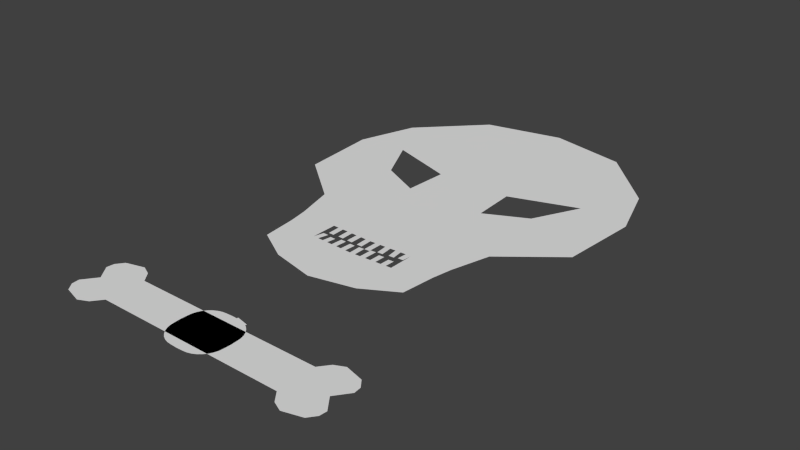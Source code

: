 # Source: pirate02.blend  (saved by Blender 2.68.0; exported with 4.5.12 LTS)
import bpy
from mathutils import Matrix  # noqa: F401  (used for matrix-valued properties, if any)

bpy.ops.wm.read_factory_settings(use_empty=True)
scene = bpy.context.scene
scene.name = 'Scene'

# ---- collections
col_collection_1 = bpy.data.collections.new('Collection 1'); scene.collection.children.link(col_collection_1)

# ---- world
world_world = bpy.data.worlds.new('World'); scene.world = world_world
world_world.color = (0.05088, 0.05088, 0.05088)
world_world.use_sun_shadow = False
world_world.sun_shadow_jitter_overblur = 0.0
world_world.cycles.sampling_method = 'MANUAL'
world_world.cycles.sample_map_resolution = 256

# ---- meshes
me_plane_009 = bpy.data.meshes.new('Plane.009')
me_plane_009.from_pydata([(0.5781, -0.116, 0.0), (0.684, 0.0, 0.0), (0.5781, 0.116, 0.0), (0.684, 0.2028, 0.0), (0.0, -0.116, 0.0), (0.0, 0.116, 0.0), (0.5781, 0.0, 0.0), (0.684, -0.2028, 0.0), (0.0, 0.0, 0.0), (0.7723, 0.0, 0.0), (0.8303, 0.1266, 0.0), (0.8303, -0.1266, 0.0), (0.6252, 0.1755, 0.0), (0.6252, 0.0, 0.0), (0.5781, 0.05802, 0.0), (0.6252, -0.1755, 0.0), (0.3119, -0.116, 0.0), (0.3119, 0.116, 0.0), (0.5781, -0.05802, 0.0), (0.684, -0.1014, 0.0), (0.0, 0.05802, 0.0), (0.0, -0.05802, 0.0), (0.684, 0.1014, 0.0), (0.3119, 0.0, 0.0), (0.8347, -0.08213, 0.0), (0.8347, 0.08213, 0.0), (0.7237, 0.0, 0.0), (0.795, 0.1723, 0.0), (0.795, -0.1723, 0.0), (0.3119, 0.05802, 0.0), (0.6252, 0.08773, 0.0), (0.6252, -0.08773, 0.0), (0.3119, -0.05802, 0.0), (0.7594, 0.09177, 0.0), (0.7594, -0.09177, 0.0)], [], [(29, 14, 2, 17), (30, 13, 1, 22), (31, 15, 7, 19), (32, 18, 6, 23), (33, 26, 9, 25), (34, 28, 11, 24), (20, 29, 17, 5), (8, 23, 29, 20), (23, 6, 14, 29), (12, 30, 22, 3), (2, 14, 30, 12), (14, 6, 13, 30), (13, 31, 19, 1), (6, 18, 31, 13), (18, 0, 15, 31), (21, 32, 23, 8), (4, 16, 32, 21), (16, 0, 18, 32), (27, 33, 25, 10), (3, 22, 33, 27), (22, 1, 26, 33), (26, 34, 24, 9), (1, 19, 34, 26), (19, 7, 28, 34)])
me_plane_009.use_remesh_preserve_volume = False
me_plane_009.use_remesh_preserve_attributes = False
me_plane_009.use_mirror_vertex_groups = False
me_plane_009.update()
me_plane_008 = bpy.data.meshes.new('Plane.008')
me_plane_008.from_pydata([(0.468, 0.8419, 0.0), (-0.468, 0.8419, 0.0), (0.8273, 2.496, 0.0), (-0.8273, 2.496, 0.0), (0.0, 0.6658, 0.0), (0.0, 2.963, 0.0), (0.9054, 1.666, 0.0), (-0.9054, 1.666, 0.0), (0.0, 1.773, 0.0), (-0.2668, 0.7261, 0.0), (-0.4716, 2.861, 0.0), (0.9431, 2.141, 0.0), (-0.576, 1.401, 0.0), (0.2668, 0.7261, 0.0), (0.4716, 2.861, 0.0), (0.576, 1.401, 0.0), (-0.9431, 2.141, 0.0), (0.0, 2.057, 0.0), (0.0, 1.369, 0.0), (-0.5, 1.896, 0.0), (0.5, 1.896, 0.0), (0.6406, 2.177, 0.0), (-0.6406, 2.177, 0.0), (-0.2668, 1.401, 0.0), (0.2668, 1.401, 0.0), (-0.2358, 2.041, 0.0), (-0.25, 1.773, 0.0), (0.25, 1.773, 0.0), (0.2358, 2.041, 0.0), (-0.5117, 1.168, 0.0), (-0.4898, 1.049, 0.0), (0.5117, 1.168, 0.0), (0.4898, 1.049, 0.0), (0.0, 1.138, 0.0), (0.0, 0.978, 0.0), (-0.2668, 1.147, 0.0), (-0.2668, 0.9899, 0.0), (0.2668, 1.147, 0.0), (0.2668, 0.9899, 0.0), (-0.1334, 0.9839, 0.0), (-0.06669, 0.981, 0.0), (-0.2001, 0.9869, 0.0), (0.1334, 0.9839, 0.0), (0.06669, 0.981, 0.0), (0.2001, 0.9869, 0.0), (-0.1334, 1.142, 0.0), (0.1334, 1.142, 0.0), (-0.2001, 1.145, 0.0), (0.06669, 1.14, 0.0), (-0.06669, 1.14, 0.0), (0.2001, 1.145, 0.0), (0.1667, 0.9854, 0.0), (0.1, 0.9825, 0.0), (0.2334, 0.9884, 0.0), (-0.1, 0.9825, 0.0), (0.03335, 1.139, 0.0), (0.03335, 0.9795, 0.0), (-0.2334, 1.146, 0.0), (-0.2334, 0.9884, 0.0), (-0.03335, 0.9795, 0.0), (0.2334, 1.146, 0.0), (-0.03335, 1.139, 0.0), (-0.1667, 1.144, 0.0), (0.1, 1.141, 0.0), (-0.1, 1.141, 0.0), (0.1667, 1.144, 0.0), (-0.1981, 1.067, 0.0), (-0.2314, 1.068, 0.0), (-0.1314, 1.068, 0.0), (-0.1648, 1.07, 0.0), (-0.06669, 1.066, 0.0), (-0.1, 1.067, 0.0), (0.002956, 1.064, 0.0), (-0.03039, 1.065, 0.0), (0.06669, 1.054, -1.348e-11), (0.03335, 1.052, -1.348e-11), (0.1403, 1.071, 0.0), (0.1069, 1.07, 0.0), (0.2089, 1.08, 0.0), (0.1756, 1.078, 0.0), (0.2618, 1.089, 0.0), (0.2285, 1.088, 0.0), (0.202, 1.046, 0.0), (0.2354, 1.048, 0.0), (0.1347, 1.051, -1.926e-12), (0.168, 1.053, -1.926e-12), (0.0685, 1.063, 3.275e-11), (0.1018, 1.065, 3.275e-11), (-0.001642, 1.051, 1.541e-11), (0.0317, 1.053, 1.541e-11), (-0.06275, 1.049, 1.445e-11), (-0.0294, 1.048, 1.445e-11), (-0.1667, 0.9854, 0.0), (-0.1283, 1.054, 1.83e-11), (-0.09494, 1.052, 1.83e-11), (-0.1922, 1.04, 0.0), (-0.1588, 1.039, 0.0), (-0.251, 1.049, 0.0), (-0.2176, 1.048, 0.0)], [], [(21, 11, 2, 14), (22, 25, 17, 5, 10), (23, 18, 8, 26, 19), (24, 15, 6, 20), (17, 28, 21, 14, 5), (20, 6, 11, 21), (16, 22, 10, 3), (7, 19, 22, 16), (12, 23, 19, 7), (29, 35, 23, 12), (35, 57, 47, 62, 45, 64, 49, 61, 33, 18, 23), (18, 24, 20, 27, 8), (33, 55, 48, 63, 46, 65, 50, 60, 37, 24, 18), (37, 31, 15, 24), (1, 9, 36, 30), (30, 36, 35, 29), (4, 13, 38, 53, 44, 51, 42, 52, 43, 56, 34), (13, 0, 32, 38), (38, 32, 31, 37), (47, 57, 67, 66), (45, 62, 69, 68), (49, 64, 71, 70), (33, 61, 73, 72), (48, 55, 75, 74), (46, 63, 77, 76), (50, 65, 79, 78), (37, 60, 81, 80), (44, 53, 83, 82), (42, 51, 85, 84), (43, 52, 87, 86), (34, 56, 89, 88), (40, 59, 91, 90), (36, 58, 98, 97), (9, 4, 34, 59, 40, 54, 39, 92, 41, 58, 36), (39, 54, 94, 93), (41, 92, 96, 95), (27, 28, 17, 8), (17, 25, 26, 8)])
me_plane_008.use_remesh_preserve_volume = False
me_plane_008.use_remesh_preserve_attributes = False
me_plane_008.use_mirror_vertex_groups = False
me_plane_008.update()
me_plane = bpy.data.meshes.new('Plane')
me_plane.from_pydata([(0.9984, 1.521, 0.0), (0.2521, 1.686, 0.0), (1.019, 1.614, 0.0), (0.2724, 1.778, 0.0), (0.394, -1.684, 0.0), (1.684, -0.394, 0.0), (0.6456, -1.659, 0.0), (1.306, -1.306, 0.0), (1.586, -0.8876, 0.0), (1.659, -0.6456, 0.0), (-1.684, -0.394, 0.0), (-0.6456, -1.659, 0.0), (-0.8876, -1.586, 0.0), (-1.306, -1.306, 0.0), (-1.467, -1.111, 0.0), (-1.586, -0.8876, 0.0), (-1.659, -0.6456, 0.0), (1.586, 0.8876, 0.0), (1.659, 0.6456, 0.0), (-1.701, 0.0, 0.0), (-0.6456, 1.659, 0.0), (-0.8876, 1.586, 0.0), (-1.111, 1.467, 0.0), (-1.306, 1.306, 0.0), (-1.467, 1.111, 0.0), (-0.394, -1.684, 0.0), (-1.111, -1.467, 0.0), (0.0, -1.701, 0.0), (0.8876, -1.586, 0.0), (1.111, -1.467, 0.0), (1.467, -1.111, 0.0), (-0.394, 1.684, 0.0), (-1.684, 0.394, 0.0), (-1.586, 0.8876, 0.0), (-1.659, 0.6456, 0.0), (0.0, 1.701, 0.0), (1.701, 0.0, 0.0), (1.684, 0.394, 0.0), (1.111, 1.467, 0.0), (1.306, 1.306, 0.0), (1.467, 1.111, 0.0), (0.2531, 1.69, 0.0), (0.9994, 1.526, 0.0), (0.0, 1.12, 0.0), (-1.088, 0.7981, 0.0), (1.088, 0.7981, 0.0), (-1.451, 0.4479, 0.0), (1.451, 0.4479, 0.0), (-0.6002, 1.042, 0.0), (0.6002, 1.042, 0.0)], [], [(0, 42, 2, 3, 1), (6, 4, 27, 25, 11, 12, 26, 13, 14, 15, 16, 10, 19, 46, 44, 48, 43, 49, 45, 47, 36, 5, 9, 8, 30, 7, 29, 28), (42, 0, 1, 41, 35, 31, 20, 21, 22, 23, 24, 33, 34, 32, 19, 46, 44, 48, 43, 49, 45, 47, 36, 37, 18, 17, 40, 39, 38)])
_ca = me_plane.color_attributes.new('Col', 'BYTE_COLOR', 'CORNER')
_ca.data.foreach_set('color', [0.0, 0.0, 0.0, 1.0, 0.0, 0.0, 0.0, 1.0, 0.0, 0.0, 0.0, 1.0, 0.0, 0.0, 0.0, 1.0, 0.0, 0.0, 0.0, 1.0, 0.0, 0.0, 0.0, 1.0, 0.0, 0.0, 0.0, 1.0, 0.0, 0.0, 0.0, 1.0, 0.0, 0.0, 0.0, 1.0, 0.0, 0.0, 0.0, 1.0, 0.0, 0.0, 0.0, 1.0, 0.0, 0.0, 0.0, 1.0, 0.0, 0.0, 0.0, 1.0, 0.0, 0.0, 0.0, 1.0, 0.0, 0.0, 0.0, 1.0, 0.0, 0.0, 0.0, 1.0, 0.0, 0.0, 0.0, 1.0, 0.0, 0.0, 0.0, 1.0, 0.0, 0.0, 0.0, 1.0, 0.0, 0.0, 0.0, 1.0, 0.0, 0.0, 0.0, 1.0, 0.0, 0.0, 0.0, 1.0, 0.0, 0.0, 0.0, 1.0, 0.0, 0.0, 0.0, 1.0, 0.0, 0.0, 0.0, 1.0, 0.0, 0.0, 0.0, 1.0, 0.0, 0.0, 0.0, 1.0, 0.0, 0.0, 0.0, 1.0, 0.0, 0.0, 0.0, 1.0, 0.0, 0.0, 0.0, 1.0, 0.0, 0.0, 0.0, 1.0, 0.0, 0.0, 0.0, 1.0, 0.0, 0.0, 0.0, 1.0, 0.0865, 0.02416, 0.01521, 1.0, 0.0865, 0.02416, 0.01521, 1.0, 0.0865, 0.02416, 0.01521, 1.0, 0.0865, 0.02416, 0.01521, 1.0, 0.0865, 0.02416, 0.01521, 1.0, 0.0865, 0.02416, 0.01521, 1.0, 0.0865, 0.02416, 0.01521, 1.0, 0.0865, 0.02416, 0.01521, 1.0, 0.0865, 0.02416, 0.01521, 1.0, 0.0865, 0.02416, 0.01521, 1.0, 0.0865, 0.02416, 0.01521, 1.0, 0.0865, 0.02416, 0.01521, 1.0, 0.0865, 0.02416, 0.01521, 1.0, 0.0865, 0.02416, 0.01521, 1.0, 0.0865, 0.02416, 0.01521, 1.0, 0.0865, 0.02416, 0.01521, 1.0, 0.0865, 0.02416, 0.01521, 1.0, 0.0865, 0.02416, 0.01521, 1.0, 0.0865, 0.02416, 0.01521, 1.0, 0.0865, 0.02416, 0.01521, 1.0, 0.0865, 0.02416, 0.01521, 1.0, 0.0865, 0.02416, 0.01521, 1.0, 0.0865, 0.02416, 0.01521, 1.0, 0.0865, 0.02416, 0.01521, 1.0, 0.0865, 0.02416, 0.01521, 1.0, 0.0865, 0.02416, 0.01521, 1.0, 0.0865, 0.02416, 0.01521, 1.0, 0.0865, 0.02416, 0.01521, 1.0, 0.0865, 0.02416, 0.01521, 1.0])
me_plane.use_remesh_preserve_volume = False
me_plane.use_remesh_preserve_attributes = False
me_plane.use_mirror_vertex_groups = False
me_plane.update()

# ---- objects
ob_plane_002 = bpy.data.objects.new('Plane.002', me_plane_009)
ob_plane_001 = bpy.data.objects.new('Plane.001', me_plane_008)
ob_plane = bpy.data.objects.new('Plane', me_plane)

# ---- transforms, parenting, visibility, modifiers, constraints
ob_plane_002.location = (0.0, 0.0, 0.0)
ob_plane_002.lineart.crease_threshold = 0.0
_m = ob_plane_002.modifiers.new('Mirror', 'MIRROR')
_m.use_clip = True
ob_plane_001.location = (0.0, 0.0, 0.0)
ob_plane_001.lineart.crease_threshold = 0.0
ob_plane.location = (0.0, 0.0, 0.0)
ob_plane.scale = (0.1, 0.1, 0.1)
ob_plane.lineart.crease_threshold = 0.0

# ---- collection membership
col_collection_1.objects.link(ob_plane_002)
col_collection_1.objects.link(ob_plane_001)
col_collection_1.objects.link(ob_plane)

# ---- scene / render settings (as saved in the file)
scene.frame_start = 1; scene.frame_end = 250; scene.frame_set(0)
scene.render.engine = 'BLENDER_EEVEE_NEXT'
scene.render.image_settings.color_mode = 'RGB'
scene.render.image_settings.compression = 90
scene.render.resolution_percentage = 50
scene.render.dither_intensity = 0.0
scene.cycles.use_denoising = False
scene.cycles.samples = 10
scene.cycles.sampling_pattern = 'TABULATED_SOBOL'
scene.cycles.light_sampling_threshold = 0.0
scene.cycles.use_adaptive_sampling = False
scene.cycles.use_light_tree = False
scene.cycles.blur_glossy = 0.0
scene.cycles.volume_bounces = 1
scene.cycles.pixel_filter_type = 'GAUSSIAN'
scene.cycles.sample_clamp_indirect = 0.0
scene.view_settings.view_transform = 'Standard'
bpy.context.view_layer.update()

# ---- added for rendering (the .blend has no active camera and no usable light): camera, sun
cam_auto = bpy.data.cameras.new('AutoCamera')
cam_auto.lens = 50.0
cam_auto.sensor_width = 36.0
cam_auto.clip_end = 1000.0
ob_auto_camera = bpy.data.objects.new('AutoCamera', cam_auto)
scene.collection.objects.link(ob_auto_camera)
ob_auto_camera.location = (3.40973, -2.71149, 2.72779)
ob_auto_camera.rotation_euler = (1.09748, -7.21219e-08, 0.694738)
scene.camera = ob_auto_camera
light_auto_sun = bpy.data.lights.new('AutoSun', 'SUN')
light_auto_sun.energy = 3.0
light_auto_sun.angle = 0.0523599
ob_auto_sun = bpy.data.objects.new('AutoSun', light_auto_sun)
scene.collection.objects.link(ob_auto_sun)
ob_auto_sun.rotation_euler = (0.872665, 0.174533, 0.523599)
bpy.context.view_layer.update()
